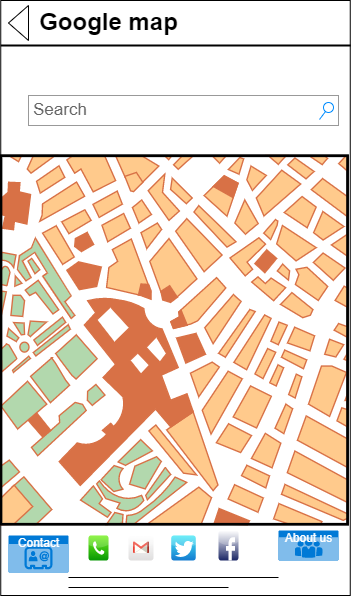

The diagram above was exported from draw.io. Its source (the exported page's mxGraphModel, read from the mxfile embedded in the PNG):
<mxGraphModel dx="1153" dy="3386" grid="1" gridSize="10" guides="1" tooltips="1" connect="1" arrows="1" fold="1" page="1" pageScale="1" pageWidth="850" pageHeight="1100" math="0" shadow="0">
  <root>
    <mxCell id="0" />
    <mxCell id="1" parent="0" />
    <mxCell id="auBPDtP-ro-NyVelpOI2-5" value="" style="rounded=0;whiteSpace=wrap;html=1;labelBackgroundColor=#FFFFFF;fillStyle=solid;fontSize=25;" vertex="1" parent="1">
      <mxGeometry x="1272.25" y="-1535" width="349.5" height="595" as="geometry" />
    </mxCell>
    <mxCell id="auBPDtP-ro-NyVelpOI2-6" value="" style="verticalLabelPosition=bottom;shadow=0;dashed=0;align=center;html=1;verticalAlign=top;strokeWidth=1;shape=mxgraph.mockup.misc.map;" vertex="1" parent="1">
      <mxGeometry x="1272.25" y="-1380" width="348" height="370" as="geometry" />
    </mxCell>
    <mxCell id="auBPDtP-ro-NyVelpOI2-7" value="Search" style="strokeWidth=1;shadow=0;dashed=0;align=center;html=1;shape=mxgraph.mockup.forms.searchBox;strokeColor=#999999;mainText=;strokeColor2=#008cff;fontColor=#666666;fontSize=17;align=left;spacingLeft=3;labelBackgroundColor=#FFFFFF;fillStyle=solid;" vertex="1" parent="1">
      <mxGeometry x="1300" y="-1440" width="310" height="30" as="geometry" />
    </mxCell>
    <mxCell id="auBPDtP-ro-NyVelpOI2-8" value="" style="line;strokeWidth=2;html=1;labelBackgroundColor=#FFFFFF;fillStyle=solid;fontSize=25;" vertex="1" parent="1">
      <mxGeometry x="1272.25" y="-1495" width="350" height="10" as="geometry" />
    </mxCell>
    <mxCell id="auBPDtP-ro-NyVelpOI2-9" value="" style="html=1;shadow=0;dashed=0;align=center;verticalAlign=middle;shape=mxgraph.arrows2.arrow;dy=0.6;dx=40;flipH=1;notch=0;labelBackgroundColor=#FFFFFF;fillStyle=solid;fontSize=25;" vertex="1" parent="1">
      <mxGeometry x="1280" y="-1530" width="20" height="35" as="geometry" />
    </mxCell>
    <mxCell id="auBPDtP-ro-NyVelpOI2-10" value="Google map" style="text;strokeColor=none;fillColor=none;html=1;fontSize=24;fontStyle=1;verticalAlign=middle;align=center;labelBackgroundColor=#FFFFFF;fillStyle=solid;" vertex="1" parent="1">
      <mxGeometry x="1330" y="-1532.5" width="100" height="40" as="geometry" />
    </mxCell>
    <mxCell id="dqtyVysK7MjIRASizkfA-1" value="" style="dashed=0;outlineConnect=0;html=1;align=center;labelPosition=center;verticalLabelPosition=bottom;verticalAlign=top;shape=mxgraph.webicons.facebook;fillColor=default;gradientColor=#1A2665;fontFamily=Helvetica;fontSize=15;fontColor=default;strokeColor=default;strokeWidth=1;fillStyle=auto;" vertex="1" parent="1">
      <mxGeometry x="1490" y="-1005" width="20" height="30" as="geometry" />
    </mxCell>
    <mxCell id="dqtyVysK7MjIRASizkfA-2" value="" style="dashed=0;outlineConnect=0;html=1;align=center;labelPosition=center;verticalLabelPosition=bottom;verticalAlign=top;shape=mxgraph.webicons.phone;fillColor=#76F21E;gradientColor=#079704;fillStyle=auto;strokeWidth=1;fontSize=15;" vertex="1" parent="1">
      <mxGeometry x="1360" y="-1000" width="20" height="25" as="geometry" />
    </mxCell>
    <mxCell id="dqtyVysK7MjIRASizkfA-3" value="" style="dashed=0;outlineConnect=0;html=1;align=center;labelPosition=center;verticalLabelPosition=bottom;verticalAlign=top;shape=mxgraph.webicons.twitter;fillColor=#49EAF7;gradientColor=#137BD0;fillStyle=auto;strokeWidth=1;fontSize=15;" vertex="1" parent="1">
      <mxGeometry x="1442.75" y="-1000" width="24.5" height="25" as="geometry" />
    </mxCell>
    <mxCell id="dqtyVysK7MjIRASizkfA-4" value="" style="dashed=0;outlineConnect=0;html=1;align=center;labelPosition=center;verticalLabelPosition=bottom;verticalAlign=top;shape=mxgraph.webicons.gmail;gradientColor=#DFDEDE" vertex="1" parent="1">
      <mxGeometry x="1400" y="-1000" width="25" height="25" as="geometry" />
    </mxCell>
    <mxCell id="dqtyVysK7MjIRASizkfA-5" value="About us" style="html=1;strokeColor=none;fillColor=#0079D6;labelPosition=center;verticalLabelPosition=middle;verticalAlign=top;align=center;fontSize=12;outlineConnect=0;spacingTop=-6;fontColor=#FFFFFF;sketch=0;shape=mxgraph.sitemap.about_us;" vertex="1" parent="1">
      <mxGeometry x="1550" y="-1005" width="60" height="30" as="geometry" />
    </mxCell>
    <mxCell id="dqtyVysK7MjIRASizkfA-6" value="Contact" style="html=1;strokeColor=none;fillColor=#0079D6;labelPosition=center;verticalLabelPosition=middle;verticalAlign=top;align=center;fontSize=12;outlineConnect=0;spacingTop=-6;fontColor=#FFFFFF;sketch=0;shape=mxgraph.sitemap.contact;" vertex="1" parent="1">
      <mxGeometry x="1280" y="-1000" width="60" height="37" as="geometry" />
    </mxCell>
    <mxCell id="dqtyVysK7MjIRASizkfA-7" value="" style="line;strokeWidth=1;html=1;fontSize=15;spacing=1;" vertex="1" parent="1">
      <mxGeometry x="1340" y="-963" width="210" height="10" as="geometry" />
    </mxCell>
    <mxCell id="dqtyVysK7MjIRASizkfA-9" value="" style="line;strokeWidth=1;html=1;fontSize=15;" vertex="1" parent="1">
      <mxGeometry x="1340" y="-953" width="160" height="10" as="geometry" />
    </mxCell>
  </root>
</mxGraphModel>